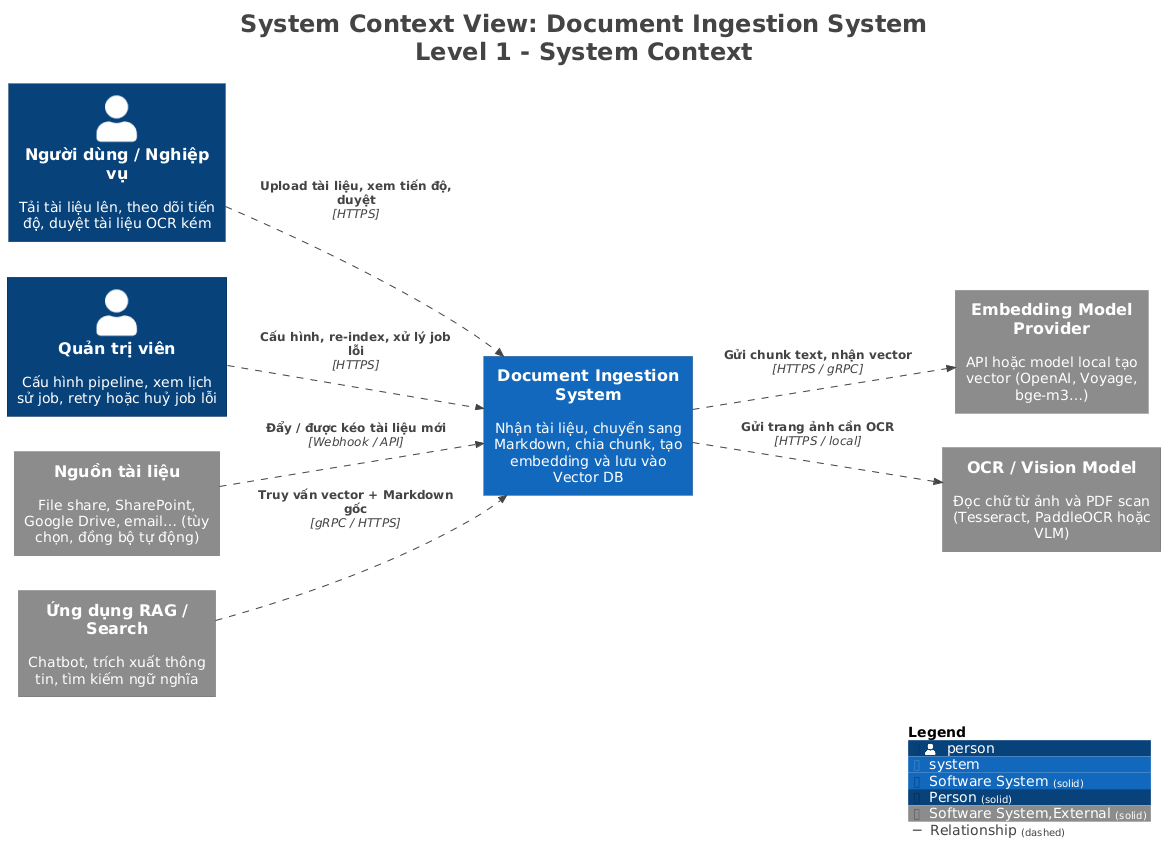

The diagram above was rendered by PlantUML. Its source (embedded in the PNG):
@startuml
title <size:24>System Context View: Document Ingestion System</size>\n<size:24>Level 1 - System Context</size>

set separator none
left to right direction

<style>
  root {
    BackgroundColor: #ffffff
    FontColor: #444444
  }
</style>

!include <C4/C4>
!include <C4/C4_Context>

AddElementTag("Software System", $bgColor="#1168bd", $borderColor="#0b4884", $fontColor="#ffffff", $sprite="", $shadowing="", $borderStyle="solid")
AddElementTag("Person", $bgColor="#08427b", $borderColor="#052e56", $fontColor="#ffffff", $sprite="", $shadowing="", $borderStyle="solid")
AddElementTag("Software System,External", $bgColor="#8c8c8c", $borderColor="#626262", $fontColor="#ffffff", $sprite="", $shadowing="", $borderStyle="solid")

AddRelTag("Relationship", $textColor="#444444", $lineColor="#444444", $lineStyle = DashedLine())

Person(NgườidùngNghiệpvụ, "Người dùng / Nghiệp vụ", $descr="Tải tài liệu lên, theo dõi tiến độ, duyệt tài liệu OCR kém", $tags="Person", $link="")
Person(Quảntrịviên, "Quản trị viên", $descr="Cấu hình pipeline, xem lịch sử job, retry hoặc huỷ job lỗi", $tags="Person", $link="")
System(Nguồntàiliệu, "Nguồn tài liệu", $descr="File share, SharePoint, Google Drive, email… (tùy chọn, đồng bộ tự động)", $tags="Software System,External", $link="")
System(EmbeddingModelProvider, "Embedding Model Provider", $descr="API hoặc model local tạo vector (OpenAI, Voyage, bge-m3…)", $tags="Software System,External", $link="")
System(OCRVisionModel, "OCR / Vision Model", $descr="Đọc chữ từ ảnh và PDF scan (Tesseract, PaddleOCR hoặc VLM)", $tags="Software System,External", $link="")
System(ỨngdụngRAGSearch, "Ứng dụng RAG / Search", $descr="Chatbot, trích xuất thông tin, tìm kiếm ngữ nghĩa", $tags="Software System,External", $link="")
System(DocumentIngestionSystem, "Document Ingestion System", $descr="Nhận tài liệu, chuyển sang Markdown, chia chunk, tạo embedding và lưu vào Vector DB", $tags="Software System", $link="")

Rel(NgườidùngNghiệpvụ, DocumentIngestionSystem, "Upload tài liệu, xem tiến độ, duyệt", $techn="HTTPS", $tags="Relationship", $link="")
Rel(Quảntrịviên, DocumentIngestionSystem, "Cấu hình, re-index, xử lý job lỗi", $techn="HTTPS", $tags="Relationship", $link="")
Rel(Nguồntàiliệu, DocumentIngestionSystem, "Đẩy / được kéo tài liệu mới", $techn="Webhook / API", $tags="Relationship", $link="")
Rel(DocumentIngestionSystem, OCRVisionModel, "Gửi trang ảnh cần OCR", $techn="HTTPS / local", $tags="Relationship", $link="")
Rel(DocumentIngestionSystem, EmbeddingModelProvider, "Gửi chunk text, nhận vector", $techn="HTTPS / gRPC", $tags="Relationship", $link="")
Rel(ỨngdụngRAGSearch, DocumentIngestionSystem, "Truy vấn vector + Markdown gốc", $techn="gRPC / HTTPS", $tags="Relationship", $link="")

SHOW_LEGEND(true)
hide stereotypes
@enduml